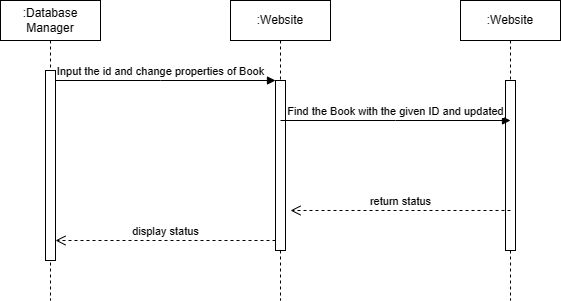

The diagram above was exported from draw.io. Its source (the exported page's mxGraphModel, read from the mxfile embedded in the PNG):
<mxGraphModel dx="977" dy="462" grid="1" gridSize="10" guides="1" tooltips="1" connect="1" arrows="1" fold="1" page="1" pageScale="1" pageWidth="850" pageHeight="1100" math="0" shadow="0">
  <root>
    <mxCell id="0" />
    <mxCell id="1" parent="0" />
    <mxCell id="aM9ryv3xv72pqoxQDRHE-1" value=":Database&lt;br&gt;Manager" style="shape=umlLifeline;perimeter=lifelinePerimeter;whiteSpace=wrap;html=1;container=0;dropTarget=0;collapsible=0;recursiveResize=0;outlineConnect=0;portConstraint=eastwest;newEdgeStyle={&quot;edgeStyle&quot;:&quot;elbowEdgeStyle&quot;,&quot;elbow&quot;:&quot;vertical&quot;,&quot;curved&quot;:0,&quot;rounded&quot;:0};" parent="1" vertex="1">
      <mxGeometry x="20" y="40" width="100" height="300" as="geometry" />
    </mxCell>
    <mxCell id="aM9ryv3xv72pqoxQDRHE-2" value="" style="html=1;points=[];perimeter=orthogonalPerimeter;outlineConnect=0;targetShapes=umlLifeline;portConstraint=eastwest;newEdgeStyle={&quot;edgeStyle&quot;:&quot;elbowEdgeStyle&quot;,&quot;elbow&quot;:&quot;vertical&quot;,&quot;curved&quot;:0,&quot;rounded&quot;:0};" parent="aM9ryv3xv72pqoxQDRHE-1" vertex="1">
      <mxGeometry x="45" y="70" width="10" height="190" as="geometry" />
    </mxCell>
    <mxCell id="aM9ryv3xv72pqoxQDRHE-5" value=":Website" style="shape=umlLifeline;perimeter=lifelinePerimeter;whiteSpace=wrap;html=1;container=0;dropTarget=0;collapsible=0;recursiveResize=0;outlineConnect=0;portConstraint=eastwest;newEdgeStyle={&quot;edgeStyle&quot;:&quot;elbowEdgeStyle&quot;,&quot;elbow&quot;:&quot;vertical&quot;,&quot;curved&quot;:0,&quot;rounded&quot;:0};" parent="1" vertex="1">
      <mxGeometry x="250" y="40" width="100" height="300" as="geometry" />
    </mxCell>
    <mxCell id="aM9ryv3xv72pqoxQDRHE-6" value="" style="html=1;points=[];perimeter=orthogonalPerimeter;outlineConnect=0;targetShapes=umlLifeline;portConstraint=eastwest;newEdgeStyle={&quot;edgeStyle&quot;:&quot;elbowEdgeStyle&quot;,&quot;elbow&quot;:&quot;vertical&quot;,&quot;curved&quot;:0,&quot;rounded&quot;:0};" parent="aM9ryv3xv72pqoxQDRHE-5" vertex="1">
      <mxGeometry x="45" y="80" width="10" height="170" as="geometry" />
    </mxCell>
    <mxCell id="aM9ryv3xv72pqoxQDRHE-7" value="Input the id and change properties of Book" style="html=1;verticalAlign=bottom;endArrow=block;edgeStyle=elbowEdgeStyle;elbow=vertical;curved=0;rounded=0;" parent="1" source="aM9ryv3xv72pqoxQDRHE-2" target="aM9ryv3xv72pqoxQDRHE-6" edge="1">
      <mxGeometry x="-0.0455" relative="1" as="geometry">
        <mxPoint x="195" y="130" as="sourcePoint" />
        <Array as="points">
          <mxPoint x="180" y="120" />
        </Array>
        <mxPoint as="offset" />
      </mxGeometry>
    </mxCell>
    <mxCell id="aM9ryv3xv72pqoxQDRHE-8" value="display status" style="html=1;verticalAlign=bottom;endArrow=open;dashed=1;endSize=8;edgeStyle=elbowEdgeStyle;elbow=vertical;curved=0;rounded=0;" parent="1" source="aM9ryv3xv72pqoxQDRHE-6" target="aM9ryv3xv72pqoxQDRHE-2" edge="1">
      <mxGeometry relative="1" as="geometry">
        <mxPoint x="195" y="205" as="targetPoint" />
        <Array as="points">
          <mxPoint x="190" y="280" />
        </Array>
      </mxGeometry>
    </mxCell>
    <mxCell id="-CQRQnQZTqkVptl01rMp-2" value=":Website" style="shape=umlLifeline;perimeter=lifelinePerimeter;whiteSpace=wrap;html=1;container=0;dropTarget=0;collapsible=0;recursiveResize=0;outlineConnect=0;portConstraint=eastwest;newEdgeStyle={&quot;edgeStyle&quot;:&quot;elbowEdgeStyle&quot;,&quot;elbow&quot;:&quot;vertical&quot;,&quot;curved&quot;:0,&quot;rounded&quot;:0};" vertex="1" parent="1">
      <mxGeometry x="480" y="40" width="100" height="300" as="geometry" />
    </mxCell>
    <mxCell id="-CQRQnQZTqkVptl01rMp-3" value="" style="html=1;points=[];perimeter=orthogonalPerimeter;outlineConnect=0;targetShapes=umlLifeline;portConstraint=eastwest;newEdgeStyle={&quot;edgeStyle&quot;:&quot;elbowEdgeStyle&quot;,&quot;elbow&quot;:&quot;vertical&quot;,&quot;curved&quot;:0,&quot;rounded&quot;:0};" vertex="1" parent="-CQRQnQZTqkVptl01rMp-2">
      <mxGeometry x="45" y="80" width="10" height="170" as="geometry" />
    </mxCell>
    <mxCell id="-CQRQnQZTqkVptl01rMp-4" value="Find the Book with the given ID and updated" style="html=1;verticalAlign=bottom;endArrow=block;edgeStyle=elbowEdgeStyle;elbow=vertical;curved=0;rounded=0;" edge="1" parent="1">
      <mxGeometry relative="1" as="geometry">
        <mxPoint x="300" y="160" as="sourcePoint" />
        <Array as="points">
          <mxPoint x="415" y="160" />
        </Array>
        <mxPoint x="530" y="160" as="targetPoint" />
        <mxPoint as="offset" />
      </mxGeometry>
    </mxCell>
    <mxCell id="-CQRQnQZTqkVptl01rMp-5" value="return status" style="html=1;verticalAlign=bottom;endArrow=open;dashed=1;endSize=8;edgeStyle=elbowEdgeStyle;elbow=vertical;curved=0;rounded=0;" edge="1" parent="1">
      <mxGeometry relative="1" as="geometry">
        <mxPoint x="310" y="250" as="targetPoint" />
        <Array as="points">
          <mxPoint x="425" y="250" />
        </Array>
        <mxPoint x="530" y="250" as="sourcePoint" />
      </mxGeometry>
    </mxCell>
  </root>
</mxGraphModel>